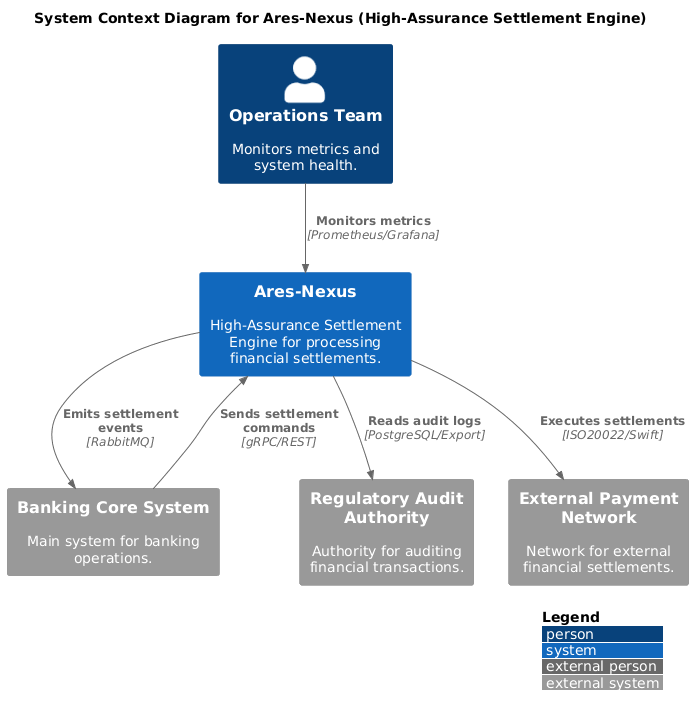

The diagram above was rendered by PlantUML. Its source (embedded in the PNG):
@startuml c4-context
!include https://raw.githubusercontent.com/plantuml-stdlib/C4-PlantUML/v2.11.0/C4_Context.puml

LAYOUT_WITH_LEGEND()

title System Context Diagram for Ares-Nexus (High-Assurance Settlement Engine)

Person(ops_team, "Operations Team", "Monitors metrics and system health.")
System(ares_nexus, "Ares-Nexus", "High-Assurance Settlement Engine for processing financial settlements.")

System_Ext(banking_core, "Banking Core System", "Main system for banking operations.")
System_Ext(reg_audit, "Regulatory Audit Authority", "Authority for auditing financial transactions.")
System_Ext(payment_net, "External Payment Network", "Network for external financial settlements.")

Rel(banking_core, ares_nexus, "Sends settlement commands", "gRPC/REST")
Rel(ares_nexus, banking_core, "Emits settlement events", "RabbitMQ")
Rel(ares_nexus, reg_audit, "Reads audit logs", "PostgreSQL/Export")
Rel(ops_team, ares_nexus, "Monitors metrics", "Prometheus/Grafana")
Rel(ares_nexus, payment_net, "Executes settlements", "ISO20022/Swift")

@enduml